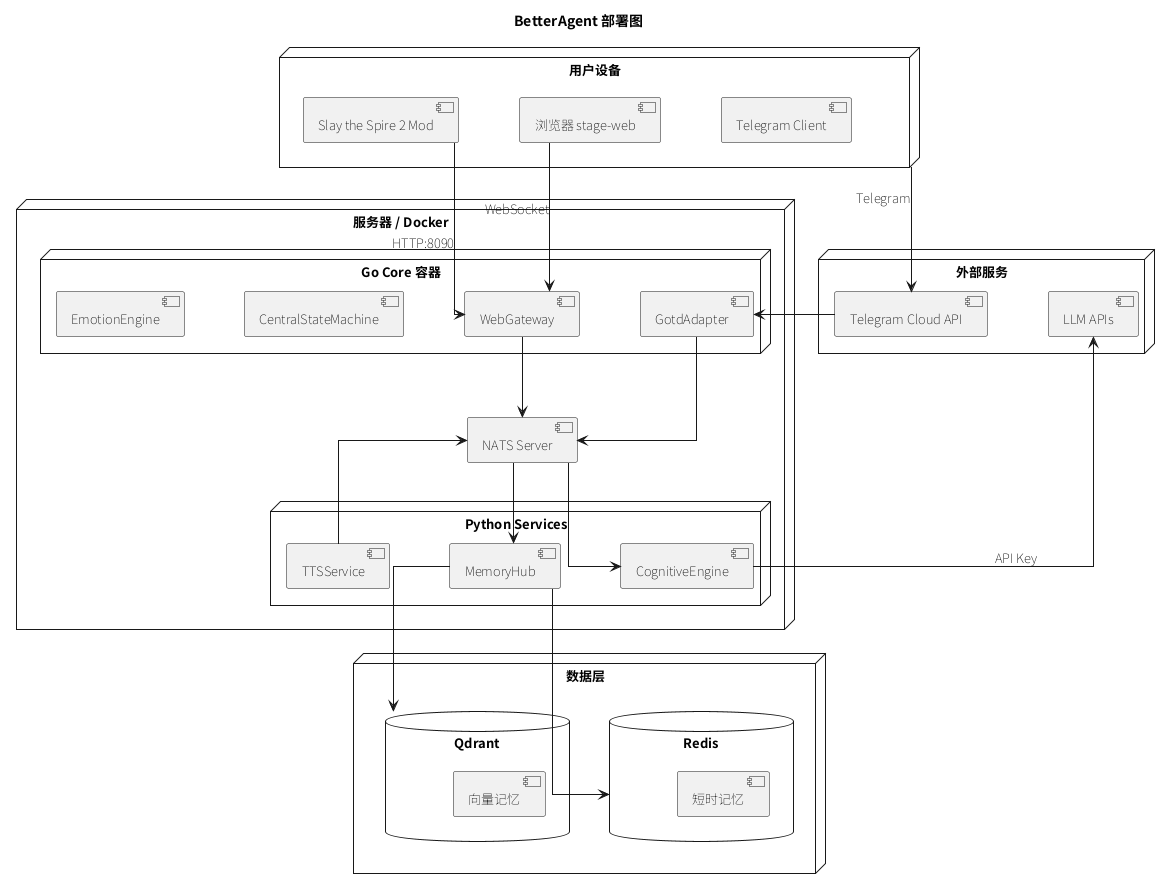

The diagram above was rendered by PlantUML. Its source (embedded in the PNG):
@startuml
skinparam defaultFontName "Noto Sans SC"
skinparam defaultFontSize 13
skinparam linetype ortho
skinparam nodesep 70
skinparam ranksep 90
skinparam backgroundColor #ffffff
skinparam nodesep 60
skinparam ranksep 80

title BetterAgent 部署图

node "用户设备" as UserDevice {
    [Telegram Client]
    [浏览器 stage-web]
    [Slay the Spire 2 Mod]
}

node "服务器 / Docker" as Server {
    node "Go Core 容器" as GoCore {
        [GotdAdapter]
        [WebGateway]
        [CentralStateMachine]
        [EmotionEngine]
    }
    node "Python Services" as PyServices {
        [CognitiveEngine]
        [MemoryHub]
        [TTSService]
    }
    [NATS Server]
}

node "数据层" as DataLayer {
    database "Redis" as Redis {
        [短时记忆]
    }
    database "Qdrant" as Qdrant {
        [向量记忆]
    }
}

node "外部服务" as External {
    [LLM APIs]
    [Telegram Cloud API]
}

UserDevice --> [Telegram Cloud API] : Telegram
[浏览器 stage-web] --> [WebGateway] : WebSocket
[Slay the Spire 2 Mod] --> [WebGateway] : HTTP:8090
[Telegram Cloud API] --> [GotdAdapter]
[GotdAdapter] --> [NATS Server]
[WebGateway] --> [NATS Server]
[NATS Server] --> [CognitiveEngine]
[NATS Server] --> [MemoryHub]
[CognitiveEngine] --> [LLM APIs] : API Key
[MemoryHub] --> Redis
[MemoryHub] --> Qdrant
[TTSService] --> [NATS Server]

@enduml